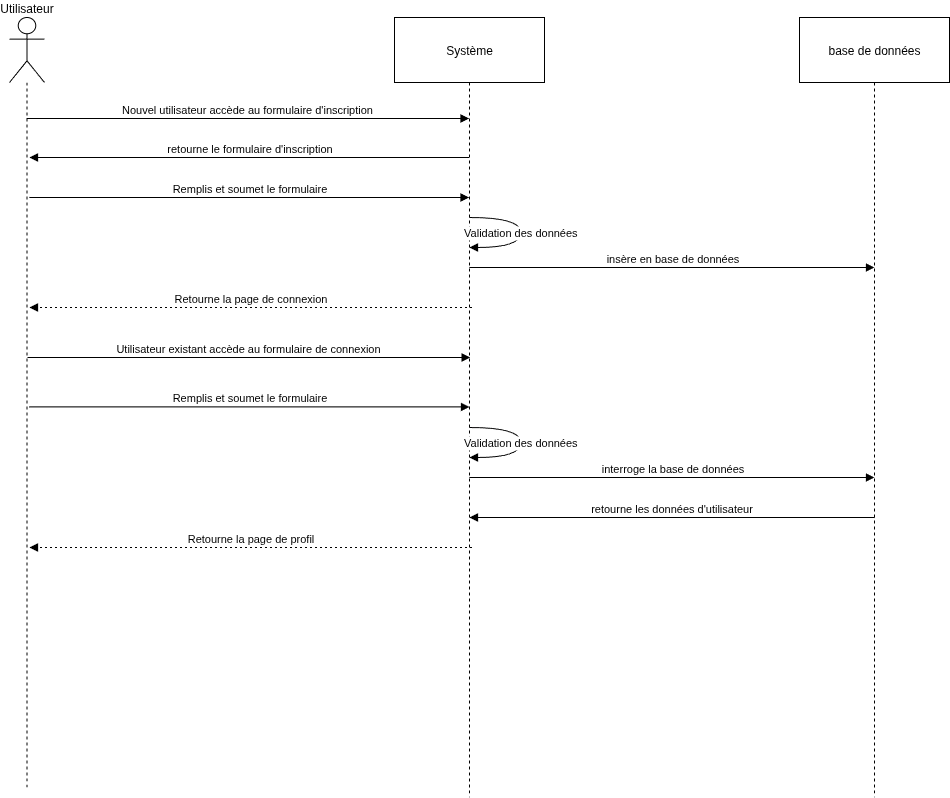

The diagram above was exported from draw.io. Its source (the exported page's mxGraphModel, read from the mxfile embedded in the PNG):
<mxGraphModel dx="1360" dy="728" grid="1" gridSize="10" guides="1" tooltips="1" connect="1" arrows="1" fold="1" page="1" pageScale="1" pageWidth="827" pageHeight="1169" math="0" shadow="0">
  <root>
    <mxCell id="0" />
    <mxCell id="1" parent="0" />
    <mxCell id="i5Z0hhy7GHtMaurDrdGS-50" value="Utilisateur" style="shape=umlLifeline;perimeter=lifelinePerimeter;whiteSpace=wrap;container=1;dropTarget=0;collapsible=0;recursiveResize=0;outlineConnect=0;portConstraint=eastwest;newEdgeStyle={&quot;edgeStyle&quot;:&quot;elbowEdgeStyle&quot;,&quot;elbow&quot;:&quot;vertical&quot;,&quot;curved&quot;:0,&quot;rounded&quot;:0};participant=umlActor;verticalAlign=bottom;labelPosition=center;verticalLabelPosition=top;align=center;size=65;" parent="1" vertex="1">
      <mxGeometry x="20" y="20" width="35" height="770" as="geometry" />
    </mxCell>
    <mxCell id="i5Z0hhy7GHtMaurDrdGS-51" value="Système" style="shape=umlLifeline;perimeter=lifelinePerimeter;whiteSpace=wrap;container=1;dropTarget=0;collapsible=0;recursiveResize=0;outlineConnect=0;portConstraint=eastwest;newEdgeStyle={&quot;edgeStyle&quot;:&quot;elbowEdgeStyle&quot;,&quot;elbow&quot;:&quot;vertical&quot;,&quot;curved&quot;:0,&quot;rounded&quot;:0};size=65;" parent="1" vertex="1">
      <mxGeometry x="405" y="20" width="150" height="780" as="geometry" />
    </mxCell>
    <mxCell id="i5Z0hhy7GHtMaurDrdGS-52" value="Nouvel utilisateur accède au formulaire d'inscription" style="verticalAlign=bottom;edgeStyle=elbowEdgeStyle;elbow=vertical;curved=0;rounded=0;endArrow=block;" parent="1" source="i5Z0hhy7GHtMaurDrdGS-50" target="i5Z0hhy7GHtMaurDrdGS-51" edge="1">
      <mxGeometry relative="1" as="geometry">
        <Array as="points">
          <mxPoint x="296" y="121" />
        </Array>
      </mxGeometry>
    </mxCell>
    <mxCell id="i5Z0hhy7GHtMaurDrdGS-55" value="Utilisateur existant accède au formulaire de connexion" style="verticalAlign=bottom;edgeStyle=elbowEdgeStyle;elbow=vertical;curved=0;rounded=0;endArrow=block;" parent="1" edge="1">
      <mxGeometry relative="1" as="geometry">
        <Array as="points">
          <mxPoint x="297.18" y="360" />
        </Array>
        <mxPoint x="38.00352941176464" y="360" as="sourcePoint" />
        <mxPoint x="480.68" y="360" as="targetPoint" />
      </mxGeometry>
    </mxCell>
    <mxCell id="voBHudnDHpXmrgzzyrME-1" value="base de données" style="shape=umlLifeline;perimeter=lifelinePerimeter;whiteSpace=wrap;container=1;dropTarget=0;collapsible=0;recursiveResize=0;outlineConnect=0;portConstraint=eastwest;newEdgeStyle={&quot;edgeStyle&quot;:&quot;elbowEdgeStyle&quot;,&quot;elbow&quot;:&quot;vertical&quot;,&quot;curved&quot;:0,&quot;rounded&quot;:0};size=65;" parent="1" vertex="1">
      <mxGeometry x="810" y="20" width="150" height="780" as="geometry" />
    </mxCell>
    <mxCell id="voBHudnDHpXmrgzzyrME-27" value="Retourne la page de profil" style="verticalAlign=bottom;edgeStyle=elbowEdgeStyle;elbow=vertical;curved=0;rounded=0;dashed=1;dashPattern=2 3;endArrow=block;" parent="1" edge="1">
      <mxGeometry relative="1" as="geometry">
        <Array as="points">
          <mxPoint x="302" y="550" />
        </Array>
        <mxPoint x="482.5" y="550" as="sourcePoint" />
        <mxPoint x="40" y="550" as="targetPoint" />
      </mxGeometry>
    </mxCell>
    <mxCell id="voBHudnDHpXmrgzzyrME-28" value="retourne le formulaire d'inscription" style="html=1;verticalAlign=bottom;endArrow=block;curved=0;rounded=0;" parent="1" source="i5Z0hhy7GHtMaurDrdGS-51" edge="1">
      <mxGeometry width="80" relative="1" as="geometry">
        <mxPoint x="445" y="160" as="sourcePoint" />
        <mxPoint x="40" y="160" as="targetPoint" />
      </mxGeometry>
    </mxCell>
    <mxCell id="voBHudnDHpXmrgzzyrME-29" value="Remplis et soumet&lt;span style=&quot;background-color: light-dark(#ffffff, var(--ge-dark-color, #121212)); color: light-dark(rgb(0, 0, 0), rgb(255, 255, 255));&quot;&gt;&amp;nbsp;le formulaire&lt;/span&gt;" style="html=1;verticalAlign=bottom;endArrow=block;curved=0;rounded=0;" parent="1" target="i5Z0hhy7GHtMaurDrdGS-51" edge="1">
      <mxGeometry width="80" relative="1" as="geometry">
        <mxPoint x="40" y="200" as="sourcePoint" />
        <mxPoint x="445" y="200" as="targetPoint" />
      </mxGeometry>
    </mxCell>
    <mxCell id="voBHudnDHpXmrgzzyrME-32" value="Validation des données" style="curved=1;endArrow=block;rounded=0;" parent="1" edge="1">
      <mxGeometry relative="1" as="geometry">
        <Array as="points">
          <mxPoint x="531.3299999999999" y="220" />
          <mxPoint x="531.3299999999999" y="250" />
        </Array>
        <mxPoint x="479.99666666666667" y="220" as="sourcePoint" />
        <mxPoint x="479.99666666666667" y="250.0000000000001" as="targetPoint" />
      </mxGeometry>
    </mxCell>
    <mxCell id="voBHudnDHpXmrgzzyrME-33" value="insère en base de données" style="html=1;verticalAlign=bottom;endArrow=block;curved=0;rounded=0;" parent="1" edge="1">
      <mxGeometry width="80" relative="1" as="geometry">
        <mxPoint x="480" y="270" as="sourcePoint" />
        <mxPoint x="885" y="270" as="targetPoint" />
      </mxGeometry>
    </mxCell>
    <mxCell id="voBHudnDHpXmrgzzyrME-35" value="Retourne la page de connexion" style="verticalAlign=bottom;edgeStyle=elbowEdgeStyle;elbow=vertical;curved=0;rounded=0;dashed=1;dashPattern=2 3;endArrow=block;" parent="1" edge="1">
      <mxGeometry relative="1" as="geometry">
        <Array as="points">
          <mxPoint x="302" y="310" />
        </Array>
        <mxPoint x="482.5" y="310" as="sourcePoint" />
        <mxPoint x="40" y="310" as="targetPoint" />
      </mxGeometry>
    </mxCell>
    <mxCell id="voBHudnDHpXmrgzzyrME-36" value="Remplis et soumet&lt;span style=&quot;background-color: light-dark(#ffffff, var(--ge-dark-color, #121212)); color: light-dark(rgb(0, 0, 0), rgb(255, 255, 255));&quot;&gt;&amp;nbsp;le formulaire&lt;/span&gt;" style="html=1;verticalAlign=bottom;endArrow=block;curved=0;rounded=0;" parent="1" edge="1">
      <mxGeometry width="80" relative="1" as="geometry">
        <mxPoint x="40" y="409.40999999999997" as="sourcePoint" />
        <mxPoint x="480" y="409.40999999999997" as="targetPoint" />
      </mxGeometry>
    </mxCell>
    <mxCell id="voBHudnDHpXmrgzzyrME-37" value="Validation des données" style="curved=1;endArrow=block;rounded=0;" parent="1" edge="1">
      <mxGeometry relative="1" as="geometry">
        <Array as="points">
          <mxPoint x="531.3299999999999" y="430" />
          <mxPoint x="531.3299999999999" y="460" />
        </Array>
        <mxPoint x="479.99666666666667" y="430" as="sourcePoint" />
        <mxPoint x="479.99666666666667" y="460.0000000000001" as="targetPoint" />
      </mxGeometry>
    </mxCell>
    <mxCell id="voBHudnDHpXmrgzzyrME-38" value="interroge la base de données" style="html=1;verticalAlign=bottom;endArrow=block;curved=0;rounded=0;" parent="1" edge="1">
      <mxGeometry width="80" relative="1" as="geometry">
        <mxPoint x="480" y="480" as="sourcePoint" />
        <mxPoint x="885" y="480" as="targetPoint" />
      </mxGeometry>
    </mxCell>
    <mxCell id="voBHudnDHpXmrgzzyrME-39" value="retourne les données d'utilisateur" style="html=1;verticalAlign=bottom;endArrow=block;curved=0;rounded=0;" parent="1" edge="1">
      <mxGeometry width="80" relative="1" as="geometry">
        <mxPoint x="885" y="520" as="sourcePoint" />
        <mxPoint x="480" y="520" as="targetPoint" />
      </mxGeometry>
    </mxCell>
  </root>
</mxGraphModel>